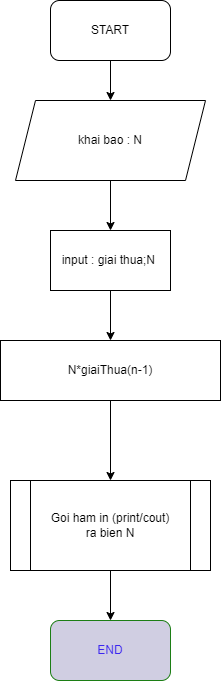

The diagram above was exported from draw.io. Its source (the exported page's mxGraphModel, read from the mxfile embedded in the PNG):
<mxGraphModel dx="1130" dy="536" grid="1" gridSize="10" guides="1" tooltips="1" connect="1" arrows="1" fold="1" page="1" pageScale="1" pageWidth="850" pageHeight="1100" math="0" shadow="0">
  <root>
    <mxCell id="0" />
    <mxCell id="1" parent="0" />
    <mxCell id="4" value="" style="edgeStyle=none;html=1;" edge="1" parent="1" source="2">
      <mxGeometry relative="1" as="geometry">
        <mxPoint x="410" y="120" as="targetPoint" />
      </mxGeometry>
    </mxCell>
    <mxCell id="2" value="START" style="rounded=1;whiteSpace=wrap;html=1;" vertex="1" parent="1">
      <mxGeometry x="350" y="20" width="120" height="60" as="geometry" />
    </mxCell>
    <mxCell id="7" value="" style="edgeStyle=none;html=1;" edge="1" parent="1" source="5" target="6">
      <mxGeometry relative="1" as="geometry" />
    </mxCell>
    <mxCell id="5" value="khai bao : N" style="shape=parallelogram;perimeter=parallelogramPerimeter;whiteSpace=wrap;html=1;fixedSize=1;" vertex="1" parent="1">
      <mxGeometry x="315" y="120" width="190" height="80" as="geometry" />
    </mxCell>
    <mxCell id="9" value="" style="edgeStyle=none;html=1;" edge="1" parent="1" source="6" target="8">
      <mxGeometry relative="1" as="geometry" />
    </mxCell>
    <mxCell id="6" value="input : giai thua;N&amp;nbsp;" style="whiteSpace=wrap;html=1;" vertex="1" parent="1">
      <mxGeometry x="350" y="250" width="120" height="60" as="geometry" />
    </mxCell>
    <mxCell id="11" value="" style="edgeStyle=none;html=1;" edge="1" parent="1" source="8">
      <mxGeometry relative="1" as="geometry">
        <mxPoint x="410" y="500" as="targetPoint" />
      </mxGeometry>
    </mxCell>
    <mxCell id="8" value="N*giaiThua(n-1)" style="whiteSpace=wrap;html=1;" vertex="1" parent="1">
      <mxGeometry x="300" y="360" width="220" height="60" as="geometry" />
    </mxCell>
    <mxCell id="14" value="" style="edgeStyle=none;html=1;" edge="1" parent="1" source="12" target="15">
      <mxGeometry relative="1" as="geometry">
        <mxPoint x="410" y="620" as="targetPoint" />
      </mxGeometry>
    </mxCell>
    <mxCell id="12" value="Goi ham in (print/cout)&lt;br&gt;ra bien N" style="shape=process;whiteSpace=wrap;html=1;backgroundOutline=1;" vertex="1" parent="1">
      <mxGeometry x="310" y="500" width="200" height="90" as="geometry" />
    </mxCell>
    <mxCell id="15" value="&lt;font color=&quot;#3b26f0&quot;&gt;END&lt;/font&gt;" style="rounded=1;whiteSpace=wrap;html=1;fillColor=#d0cee2;strokeColor=#1C7E15;" vertex="1" parent="1">
      <mxGeometry x="350" y="640" width="120" height="60" as="geometry" />
    </mxCell>
  </root>
</mxGraphModel>